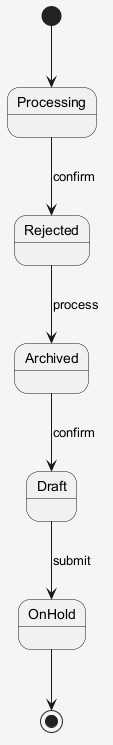

The diagram above was rendered by PlantUML. Its source (embedded in the PNG):
@startuml
skinparam shadowing false
skinparam backgroundColor #F5F5F5
[*] --> Processing
Processing --> Rejected : confirm
Rejected --> Archived : process
Archived --> Draft : confirm
Draft --> OnHold : submit
OnHold --> [*]
@enduml